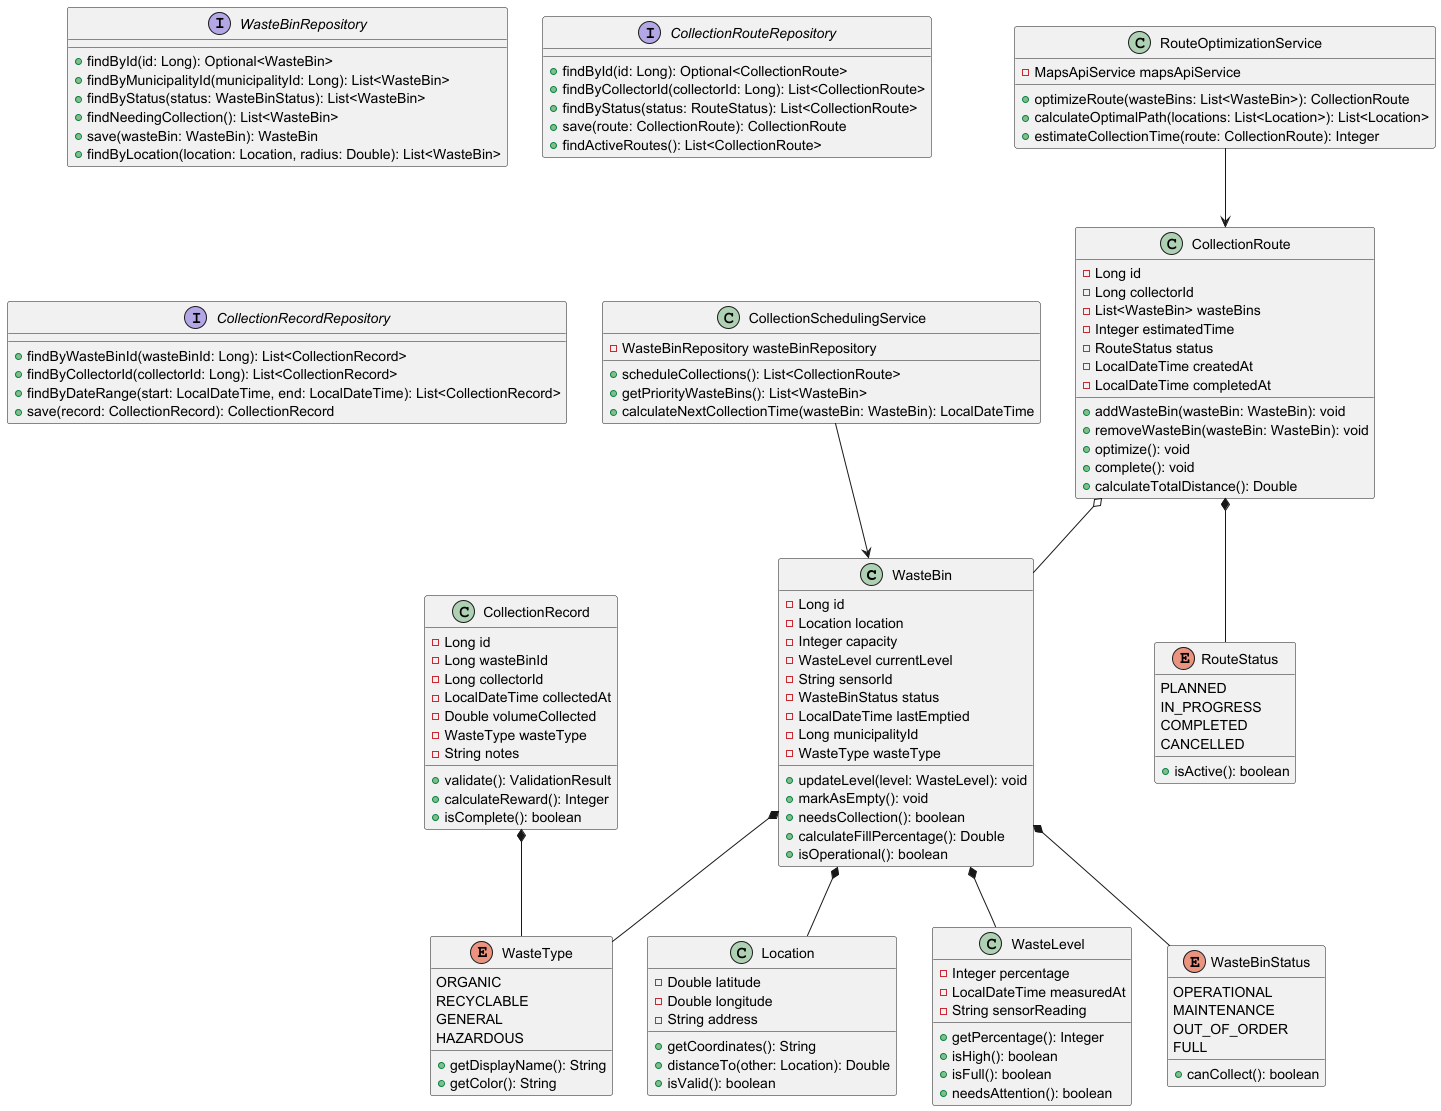

The diagram above was rendered by PlantUML. Its source (embedded in the PNG):
@startuml WasteCollection_Domain_Class_Diagram

class WasteBin {
    -Long id
    -Location location
    -Integer capacity
    -WasteLevel currentLevel
    -String sensorId
    -WasteBinStatus status
    -LocalDateTime lastEmptied
    -Long municipalityId
    -WasteType wasteType
    +updateLevel(level: WasteLevel): void
    +markAsEmpty(): void
    +needsCollection(): boolean
    +calculateFillPercentage(): Double
    +isOperational(): boolean
}

class CollectionRoute {
    -Long id
    -Long collectorId
    -List<WasteBin> wasteBins
    -Integer estimatedTime
    -RouteStatus status
    -LocalDateTime createdAt
    -LocalDateTime completedAt
    +addWasteBin(wasteBin: WasteBin): void
    +removeWasteBin(wasteBin: WasteBin): void
    +optimize(): void
    +complete(): void
    +calculateTotalDistance(): Double
}

class CollectionRecord {
    -Long id
    -Long wasteBinId
    -Long collectorId
    -LocalDateTime collectedAt
    -Double volumeCollected
    -WasteType wasteType
    -String notes
    +validate(): ValidationResult
    +calculateReward(): Integer
    +isComplete(): boolean
}

class Location {
    -Double latitude
    -Double longitude
    -String address
    +getCoordinates(): String
    +distanceTo(other: Location): Double
    +isValid(): boolean
}

class WasteLevel {
    -Integer percentage
    -LocalDateTime measuredAt
    -String sensorReading
    +getPercentage(): Integer
    +isHigh(): boolean
    +isFull(): boolean
    +needsAttention(): boolean
}

enum WasteType {
    ORGANIC
    RECYCLABLE
    GENERAL
    HAZARDOUS
    +getDisplayName(): String
    +getColor(): String
}

enum WasteBinStatus {
    OPERATIONAL
    MAINTENANCE
    OUT_OF_ORDER
    FULL
    +canCollect(): boolean
}

enum RouteStatus {
    PLANNED
    IN_PROGRESS
    COMPLETED
    CANCELLED
    +isActive(): boolean
}

class RouteOptimizationService {
    -MapsApiService mapsApiService
    +optimizeRoute(wasteBins: List<WasteBin>): CollectionRoute
    +calculateOptimalPath(locations: List<Location>): List<Location>
    +estimateCollectionTime(route: CollectionRoute): Integer
}

class CollectionSchedulingService {
    -WasteBinRepository wasteBinRepository
    +scheduleCollections(): List<CollectionRoute>
    +getPriorityWasteBins(): List<WasteBin>
    +calculateNextCollectionTime(wasteBin: WasteBin): LocalDateTime
}

interface WasteBinRepository {
    +findById(id: Long): Optional<WasteBin>
    +findByMunicipalityId(municipalityId: Long): List<WasteBin>
    +findByStatus(status: WasteBinStatus): List<WasteBin>
    +findNeedingCollection(): List<WasteBin>
    +save(wasteBin: WasteBin): WasteBin
    +findByLocation(location: Location, radius: Double): List<WasteBin>
}

interface CollectionRouteRepository {
    +findById(id: Long): Optional<CollectionRoute>
    +findByCollectorId(collectorId: Long): List<CollectionRoute>
    +findByStatus(status: RouteStatus): List<CollectionRoute>
    +save(route: CollectionRoute): CollectionRoute
    +findActiveRoutes(): List<CollectionRoute>
}

interface CollectionRecordRepository {
    +findByWasteBinId(wasteBinId: Long): List<CollectionRecord>
    +findByCollectorId(collectorId: Long): List<CollectionRecord>
    +findByDateRange(start: LocalDateTime, end: LocalDateTime): List<CollectionRecord>
    +save(record: CollectionRecord): CollectionRecord
}

WasteBin *-- Location
WasteBin *-- WasteLevel
WasteBin *-- WasteType
WasteBin *-- WasteBinStatus
CollectionRoute *-- RouteStatus
CollectionRoute o-- WasteBin
CollectionRecord *-- WasteType
RouteOptimizationService --> CollectionRoute
CollectionSchedulingService --> WasteBin

@enduml